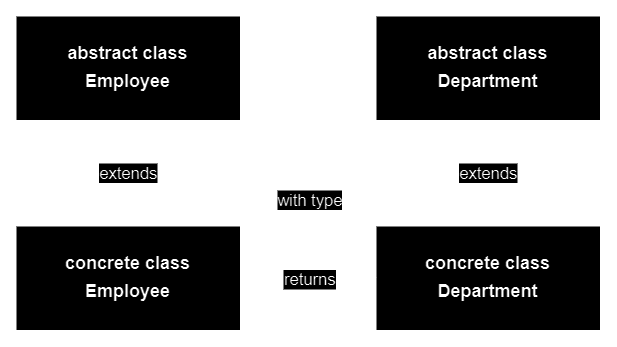

The diagram above was exported from draw.io. Its source (the exported page's mxGraphModel, read from the mxfile embedded in the PNG):
<mxGraphModel dx="1011" dy="683" grid="1" gridSize="10" guides="1" tooltips="1" connect="1" arrows="1" fold="1" page="1" pageScale="1" pageWidth="827" pageHeight="1169" math="0" shadow="0">
  <root>
    <mxCell id="0" />
    <mxCell id="1" parent="0" />
    <mxCell id="ly-4QSiwI2IljGbG_Hzu-1" value="&lt;p style=&quot;margin:0px;margin-top:4px;text-align:center;&quot;&gt;&lt;br&gt;&lt;b&gt;abstract class&lt;/b&gt;&lt;/p&gt;&lt;p style=&quot;margin:0px;margin-top:4px;text-align:center;&quot;&gt;&lt;b&gt;Employee&lt;/b&gt;&lt;/p&gt;" style="verticalAlign=top;align=left;overflow=fill;fontSize=12;fontFamily=Helvetica;html=1;whiteSpace=wrap;" parent="1" vertex="1">
      <mxGeometry x="200" y="700" width="150" height="70" as="geometry" />
    </mxCell>
    <mxCell id="ly-4QSiwI2IljGbG_Hzu-4" value="&lt;p style=&quot;margin:0px;margin-top:4px;text-align:center;&quot;&gt;&lt;br&gt;&lt;b&gt;concrete class&lt;/b&gt;&lt;/p&gt;&lt;p style=&quot;margin:0px;margin-top:4px;text-align:center;&quot;&gt;&lt;b&gt;Employee&lt;/b&gt;&lt;/p&gt;" style="verticalAlign=top;align=left;overflow=fill;fontSize=12;fontFamily=Helvetica;html=1;whiteSpace=wrap;" parent="1" vertex="1">
      <mxGeometry x="200" y="840" width="150" height="70" as="geometry" />
    </mxCell>
    <mxCell id="ly-4QSiwI2IljGbG_Hzu-5" value="&lt;p style=&quot;margin:0px;margin-top:4px;text-align:center;&quot;&gt;&lt;br&gt;&lt;b&gt;abstract class&lt;/b&gt;&lt;/p&gt;&lt;p style=&quot;margin:0px;margin-top:4px;text-align:center;&quot;&gt;&lt;b&gt;Department&lt;/b&gt;&lt;/p&gt;" style="verticalAlign=top;align=left;overflow=fill;fontSize=12;fontFamily=Helvetica;html=1;whiteSpace=wrap;" parent="1" vertex="1">
      <mxGeometry x="440" y="700" width="150" height="70" as="geometry" />
    </mxCell>
    <mxCell id="ly-4QSiwI2IljGbG_Hzu-6" value="&lt;p style=&quot;margin:0px;margin-top:4px;text-align:center;&quot;&gt;&lt;br&gt;&lt;b&gt;concrete class&lt;/b&gt;&lt;/p&gt;&lt;p style=&quot;margin:0px;margin-top:4px;text-align:center;&quot;&gt;&lt;b&gt;Department&lt;/b&gt;&lt;/p&gt;" style="verticalAlign=top;align=left;overflow=fill;fontSize=12;fontFamily=Helvetica;html=1;whiteSpace=wrap;" parent="1" vertex="1">
      <mxGeometry x="440" y="840" width="150" height="70" as="geometry" />
    </mxCell>
    <mxCell id="ly-4QSiwI2IljGbG_Hzu-9" value="extends" style="endArrow=classic;html=1;rounded=0;exitX=0.5;exitY=0;exitDx=0;exitDy=0;entryX=0.5;entryY=1;entryDx=0;entryDy=0;endFill=1;" parent="1" source="ly-4QSiwI2IljGbG_Hzu-6" target="ly-4QSiwI2IljGbG_Hzu-5" edge="1">
      <mxGeometry width="50" height="50" relative="1" as="geometry">
        <mxPoint x="440" y="860" as="sourcePoint" />
        <mxPoint x="390" y="910" as="targetPoint" />
      </mxGeometry>
    </mxCell>
    <mxCell id="ly-4QSiwI2IljGbG_Hzu-10" value="extends" style="endArrow=classic;html=1;rounded=0;exitX=0.5;exitY=1;exitDx=0;exitDy=0;entryX=0.5;entryY=0;entryDx=0;entryDy=0;" parent="1" edge="1">
      <mxGeometry width="50" height="50" relative="1" as="geometry">
        <mxPoint x="274.5" y="840" as="sourcePoint" />
        <mxPoint x="274.5" y="770" as="targetPoint" />
      </mxGeometry>
    </mxCell>
    <mxCell id="ly-4QSiwI2IljGbG_Hzu-11" value="" style="endArrow=classic;html=1;rounded=0;entryX=1;entryY=0.5;entryDx=0;entryDy=0;exitX=0;exitY=0.5;exitDx=0;exitDy=0;endFill=1;" parent="1" source="ly-4QSiwI2IljGbG_Hzu-6" target="ly-4QSiwI2IljGbG_Hzu-4" edge="1">
      <mxGeometry relative="1" as="geometry">
        <mxPoint x="400" y="970" as="sourcePoint" />
        <mxPoint x="460" y="880" as="targetPoint" />
      </mxGeometry>
    </mxCell>
    <mxCell id="ly-4QSiwI2IljGbG_Hzu-12" value="returns" style="edgeLabel;resizable=0;html=1;align=center;verticalAlign=middle;" parent="ly-4QSiwI2IljGbG_Hzu-11" connectable="0" vertex="1">
      <mxGeometry relative="1" as="geometry" />
    </mxCell>
    <mxCell id="OiLliAwf6dvmFwurNa_r-2" value="" style="endArrow=classic;html=1;rounded=0;entryX=1;entryY=1;entryDx=0;entryDy=0;exitX=0;exitY=0.5;exitDx=0;exitDy=0;endFill=1;dashed=1;" edge="1" parent="1" source="ly-4QSiwI2IljGbG_Hzu-6" target="ly-4QSiwI2IljGbG_Hzu-1">
      <mxGeometry relative="1" as="geometry">
        <mxPoint x="450" y="885" as="sourcePoint" />
        <mxPoint x="360" y="885" as="targetPoint" />
      </mxGeometry>
    </mxCell>
    <mxCell id="OiLliAwf6dvmFwurNa_r-3" value="with type" style="edgeLabel;resizable=0;html=1;align=center;verticalAlign=middle;" connectable="0" vertex="1" parent="OiLliAwf6dvmFwurNa_r-2">
      <mxGeometry relative="1" as="geometry" />
    </mxCell>
  </root>
</mxGraphModel>